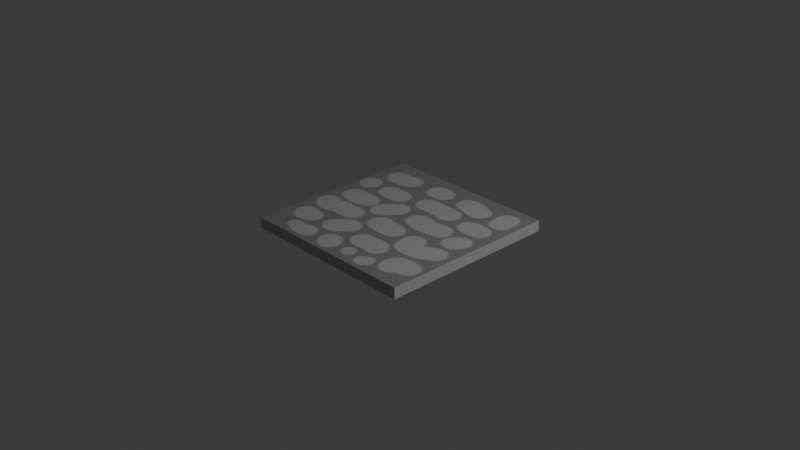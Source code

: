 # Source: floortile.blend  (saved by Blender 4.3.34; exported with 4.5.12 LTS)
import bpy
from mathutils import Matrix  # noqa: F401  (used for matrix-valued properties, if any)

bpy.ops.wm.read_factory_settings(use_empty=True)
scene = bpy.context.scene
scene.name = 'Scene'

# ---- collections
col_collection = bpy.data.collections.new('Collection'); scene.collection.children.link(col_collection)

# ---- images (referenced by path relative to the original .blend; pixels are not part of the script)
import os
ASSET_DIR = os.environ.get("B2B_ASSET_DIR", "")  # directory of the original .blend (textures are referenced by path, not embedded)
HERE = os.path.dirname(os.path.abspath(__file__))  # packed textures are extracted next to this script under _unpacked/

def load_image(name, relpath, width, height, colorspace="sRGB"):
    """Load a texture the original file referenced (path relative to the .blend, or extracted next to this script)."""
    p = next((c for c in (os.path.join(HERE, relpath), os.path.join(ASSET_DIR, relpath)) if relpath and os.path.exists(c)), "")
    if p:
        img = bpy.data.images.load(p, check_existing=True)
        img.name = name
    else:  # same state as the original file: an image datablock whose file is absent (Cycles renders it pink)
        img = bpy.data.images.new(name, width, height)
        img.source = "FILE"
        img.filepath = "//" + (relpath or name)
    img.colorspace_settings.name = colorspace
    return img
img_cube_base_color = load_image('Cube Base Color', '_unpacked/Cube_Base_Color.37ff589e.png', 1024, 1024, 'sRGB')

# ---- materials (node trees are filled in below, after node groups)
mat_material_001 = bpy.data.materials.new('Material.001')

# ---- material node trees
mat_material_001.use_nodes = True; mat_material_001.node_tree.nodes.clear()
_N = mat_material_001.node_tree.nodes; _L = mat_material_001.node_tree.links
n0 = _N.new('ShaderNodeBsdfPrincipled'); n0.name = 'Principled BSDF'; n0.location = (10, 300)
n1 = _N.new('ShaderNodeOutputMaterial'); n1.name = 'Material Output'; n1.location = (300, 300)
n2 = _N.new('ShaderNodeTexImage'); n2.name = 'Image Texture'; n2.location = (-280, 275)
n2.image = img_cube_base_color
_L.new(n0.outputs[0], n1.inputs[0])
_L.new(n2.outputs[0], n0.inputs[0])
n1.is_active_output = True

# ---- world
world_world = bpy.data.worlds.new('World'); scene.world = world_world
world_world.use_nodes = True; world_world.node_tree.nodes.clear()
_N = world_world.node_tree.nodes; _L = world_world.node_tree.links
n0 = _N.new('ShaderNodeOutputWorld'); n0.name = 'World Output'; n0.location = (300, 300)
n1 = _N.new('ShaderNodeBackground'); n1.name = 'Background'; n1.location = (10, 300)
n1.inputs[0].default_value = (0.05088, 0.05088, 0.05088, 1.0)
_L.new(n1.outputs[0], n0.inputs[0])
n0.is_active_output = True
world_world.color = (0.05088, 0.05088, 0.05088)
world_world.sun_shadow_jitter_overblur = 0.0

# ---- cameras
cam_camera = bpy.data.cameras.new('Camera')
cam_camera.clip_end = 100.0
cam_camera.ortho_scale = 7.314

# ---- lights
light_light = bpy.data.lights.new('Light', 'POINT')
light_light.energy = 1000.0
light_light.shadow_soft_size = 0.1

# ---- meshes
me_cube_001 = bpy.data.meshes.new('Cube.001')
me_cube_001.from_pydata([(-1.0, -1.0, -1.0), (-1.0, -1.0, 1.0), (-1.0, 1.0, -1.0), (-1.0, 1.0, 1.0), (1.0, -1.0, -1.0), (1.0, -1.0, 1.0), (1.0, 1.0, -1.0), (1.0, 1.0, 1.0)], [], [(0, 1, 3, 2), (2, 3, 7, 6), (6, 7, 5, 4), (4, 5, 1, 0), (2, 6, 4, 0), (7, 3, 1, 5)])
_uv = me_cube_001.uv_layers.new(name='UVMap')
_uv.uv.foreach_set('vector', [0.375, 0.0, 0.625, 0.0, 0.625, 0.25, 0.375, 0.25, 0.375, 0.25, 0.625, 0.25, 0.625, 0.5, 0.375, 0.5, 0.375, 0.5, 0.625, 0.5, 0.625, 0.75, 0.375, 0.75, 0.375, 0.75, 0.625, 0.75, 0.625, 1.0, 0.375, 1.0, 0.125, 0.5, 0.375, 0.5, 0.375, 0.75, 0.125, 0.75, 0.625, 0.5, 0.875, 0.5, 0.875, 0.75, 0.625, 0.75])
me_cube_001.materials.append(mat_material_001)
me_cube_001.update()

# ---- objects
ob_light = bpy.data.objects.new('Light', light_light)
ob_camera = bpy.data.objects.new('Camera', cam_camera)
ob_cube = bpy.data.objects.new('Cube', me_cube_001)

# ---- transforms, parenting, visibility, modifiers, constraints
ob_light.location = (4.076, 1.005, 5.904)
ob_light.rotation_euler = (0.6503, 0.05522, 1.866)
ob_light.lock_rotations_4d = False
ob_light.empty_display_type = 'ARROWS'
ob_light.color = (0.0, 0.0, 0.0, 0.0)
ob_light.lineart.crease_threshold = 0.0
ob_camera.location = (7.359, -6.926, 4.958)
ob_camera.rotation_euler = (1.109, 0.0, 0.8149)
ob_camera.lock_rotations_4d = False
ob_camera.empty_display_type = 'ARROWS'
ob_camera.color = (0.0, 0.0, 0.0, 0.0)
ob_camera.display_type = 'WIRE'
ob_camera.lineart.crease_threshold = 0.0
ob_cube.location = (0.0, 0.0, -0.06)
ob_cube.scale = (1.0, 1.0, 0.06)

# ---- collection membership
col_collection.objects.link(ob_light)
col_collection.objects.link(ob_camera)
col_collection.objects.link(ob_cube)

# ---- scene / render settings (as saved in the file)
scene.camera = ob_camera
scene.frame_start = 1; scene.frame_end = 250; scene.frame_set(3)
scene.render.engine = 'BLENDER_EEVEE_NEXT'
bpy.context.view_layer.update()
